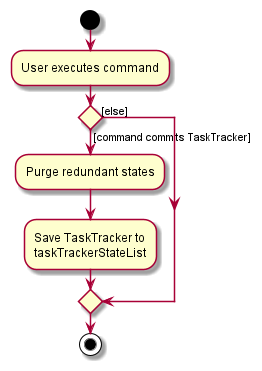

The diagram above was rendered by PlantUML. Its source (embedded in the PNG):
@startuml
start
:User executes command;

'Since the beta syntax does not support placing the condition outside the
'diamond we place it as the true branch instead.

if () then ([command commits TaskTracker])
    :Purge redundant states;
    :Save TaskTracker to
    taskTrackerStateList;
else ([else])
endif
stop
@enduml